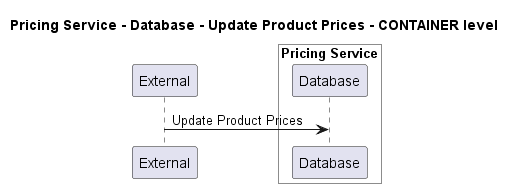

The diagram above was rendered by PlantUML. Its source (embedded in the PNG):
@startuml
!pragma layout smetana

title Pricing Service - Database - Update Product Prices - CONTAINER level

participant "External" as C4InterFlow.SoftwareSystems.ExternalSystem

box "Pricing Service" #White
    participant "Database" as ECommercePlatform.SoftwareSystems.PricingService.Containers.Database
end box


C4InterFlow.SoftwareSystems.ExternalSystem -> ECommercePlatform.SoftwareSystems.PricingService.Containers.Database : Update Product Prices


@enduml